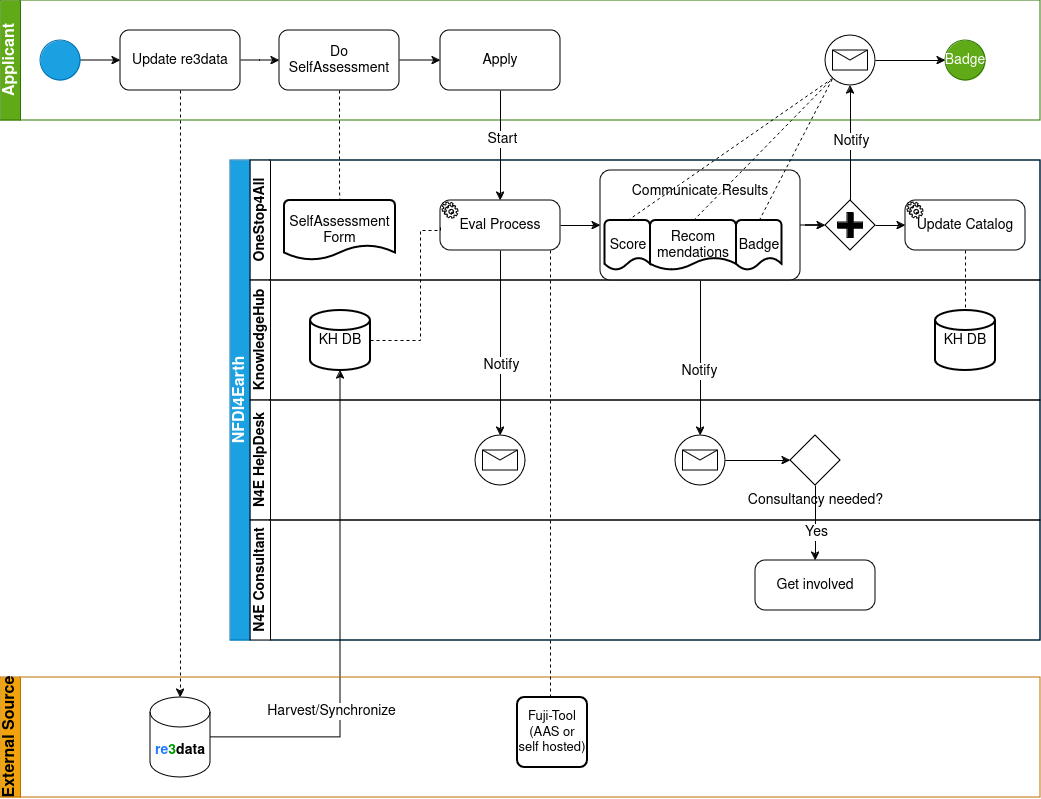

The diagram above was exported from draw.io. Its source (the exported page's mxGraphModel, read from the mxfile embedded in the PNG):
<mxGraphModel dx="1434" dy="680" grid="1" gridSize="10" guides="1" tooltips="1" connect="1" arrows="1" fold="1" page="1" pageScale="1" pageWidth="1169" pageHeight="827" math="0" shadow="0">
  <root>
    <mxCell id="0" />
    <mxCell id="1" parent="0" />
    <mxCell id="dNxyNK7c78bLwvsdeMH5-19" value="NFDI4Earth" style="swimlane;html=1;childLayout=stackLayout;resizeParent=1;resizeParentMax=0;horizontal=0;startSize=20;horizontalStack=0;fillColor=#1ba1e2;fontColor=#ffffff;strokeColor=#006EAF;fontSize=16;" parent="1" vertex="1">
      <mxGeometry x="270" y="190" width="810" height="480" as="geometry" />
    </mxCell>
    <mxCell id="dNxyNK7c78bLwvsdeMH5-21" value="OneStop4All" style="swimlane;html=1;startSize=20;horizontal=0;fontSize=14;" parent="dNxyNK7c78bLwvsdeMH5-19" vertex="1">
      <mxGeometry x="20" width="790" height="120" as="geometry">
        <mxRectangle x="20" y="120" width="430" height="30" as="alternateBounds" />
      </mxGeometry>
    </mxCell>
    <mxCell id="2lcCUF3nb1PlsJxBdxmF-54" value="SelfAssessment Form" style="strokeWidth=2;html=1;shape=mxgraph.flowchart.document2;whiteSpace=wrap;size=0.25;fontSize=14;" parent="dNxyNK7c78bLwvsdeMH5-21" vertex="1">
      <mxGeometry x="34" y="40" width="111" height="60" as="geometry" />
    </mxCell>
    <mxCell id="2lcCUF3nb1PlsJxBdxmF-61" value="Eval Process" style="points=[[0.25,0,0],[0.5,0,0],[0.75,0,0],[1,0.25,0],[1,0.5,0],[1,0.75,0],[0.75,1,0],[0.5,1,0],[0.25,1,0],[0,0.75,0],[0,0.5,0],[0,0.25,0]];shape=mxgraph.bpmn.task;whiteSpace=wrap;rectStyle=rounded;size=10;html=1;container=1;expand=0;collapsible=0;taskMarker=service;fontSize=14;" parent="dNxyNK7c78bLwvsdeMH5-21" vertex="1">
      <mxGeometry x="190" y="40" width="120" height="50" as="geometry" />
    </mxCell>
    <mxCell id="2lcCUF3nb1PlsJxBdxmF-70" value="&lt;div style=&quot;font-size: 14px;&quot;&gt;Communicate Results&lt;/div&gt;&lt;div style=&quot;font-size: 14px;&quot;&gt;&lt;br style=&quot;font-size: 14px;&quot;&gt;&lt;/div&gt;&lt;div style=&quot;font-size: 14px;&quot;&gt;&lt;br style=&quot;font-size: 14px;&quot;&gt;&lt;/div&gt;&lt;div style=&quot;font-size: 14px;&quot;&gt;&lt;br style=&quot;font-size: 14px;&quot;&gt;&lt;/div&gt;&lt;div style=&quot;font-size: 14px;&quot;&gt;&lt;br style=&quot;font-size: 14px;&quot;&gt;&lt;/div&gt;" style="points=[[0.25,0,0],[0.5,0,0],[0.75,0,0],[1,0.25,0],[1,0.5,0],[1,0.75,0],[0.75,1,0],[0.5,1,0],[0.25,1,0],[0,0.75,0],[0,0.5,0],[0,0.25,0]];shape=mxgraph.bpmn.task;whiteSpace=wrap;rectStyle=rounded;size=10;html=1;container=1;expand=0;collapsible=0;taskMarker=abstract;fontSize=14;" parent="dNxyNK7c78bLwvsdeMH5-21" vertex="1">
      <mxGeometry x="350" y="10" width="200" height="110" as="geometry" />
    </mxCell>
    <mxCell id="2lcCUF3nb1PlsJxBdxmF-90" value="Score" style="strokeWidth=2;html=1;shape=mxgraph.flowchart.document2;whiteSpace=wrap;size=0.25;fontSize=14;" parent="2lcCUF3nb1PlsJxBdxmF-70" vertex="1">
      <mxGeometry x="4.5" y="50" width="45.5" height="50" as="geometry" />
    </mxCell>
    <mxCell id="2lcCUF3nb1PlsJxBdxmF-94" style="rounded=0;orthogonalLoop=1;jettySize=auto;html=1;exitX=0.5;exitY=0;exitDx=0;exitDy=0;exitPerimeter=0;endArrow=none;endFill=0;dashed=1;" parent="2lcCUF3nb1PlsJxBdxmF-70" source="2lcCUF3nb1PlsJxBdxmF-91" edge="1">
      <mxGeometry relative="1" as="geometry">
        <mxPoint x="230" y="-90" as="targetPoint" />
      </mxGeometry>
    </mxCell>
    <mxCell id="2lcCUF3nb1PlsJxBdxmF-91" value="&lt;div style=&quot;font-size: 14px;&quot;&gt;Recom&lt;/div&gt;&lt;div style=&quot;font-size: 14px;&quot;&gt;mendations&lt;/div&gt;" style="strokeWidth=2;html=1;shape=mxgraph.flowchart.document2;whiteSpace=wrap;size=0.25;fontSize=14;" parent="2lcCUF3nb1PlsJxBdxmF-70" vertex="1">
      <mxGeometry x="50" y="50" width="86" height="50" as="geometry" />
    </mxCell>
    <mxCell id="2lcCUF3nb1PlsJxBdxmF-92" value="Badge" style="strokeWidth=2;html=1;shape=mxgraph.flowchart.document2;whiteSpace=wrap;size=0.25;fontSize=14;" parent="2lcCUF3nb1PlsJxBdxmF-70" vertex="1">
      <mxGeometry x="136" y="50" width="45.5" height="50" as="geometry" />
    </mxCell>
    <mxCell id="2lcCUF3nb1PlsJxBdxmF-71" style="edgeStyle=orthogonalEdgeStyle;rounded=0;orthogonalLoop=1;jettySize=auto;html=1;entryX=0;entryY=0.5;entryDx=0;entryDy=0;entryPerimeter=0;" parent="dNxyNK7c78bLwvsdeMH5-21" source="2lcCUF3nb1PlsJxBdxmF-61" target="2lcCUF3nb1PlsJxBdxmF-70" edge="1">
      <mxGeometry relative="1" as="geometry" />
    </mxCell>
    <mxCell id="2lcCUF3nb1PlsJxBdxmF-75" value="" style="points=[[0.25,0.25,0],[0.5,0,0],[0.75,0.25,0],[1,0.5,0],[0.75,0.75,0],[0.5,1,0],[0.25,0.75,0],[0,0.5,0]];shape=mxgraph.bpmn.gateway2;html=1;verticalLabelPosition=bottom;labelBackgroundColor=#ffffff;verticalAlign=top;align=center;perimeter=rhombusPerimeter;outlineConnect=0;outline=none;symbol=none;gwType=parallel;" parent="dNxyNK7c78bLwvsdeMH5-21" vertex="1">
      <mxGeometry x="575" y="40" width="50" height="50" as="geometry" />
    </mxCell>
    <mxCell id="2lcCUF3nb1PlsJxBdxmF-76" style="edgeStyle=orthogonalEdgeStyle;rounded=0;orthogonalLoop=1;jettySize=auto;html=1;entryX=0;entryY=0.5;entryDx=0;entryDy=0;entryPerimeter=0;" parent="dNxyNK7c78bLwvsdeMH5-21" source="2lcCUF3nb1PlsJxBdxmF-70" target="2lcCUF3nb1PlsJxBdxmF-75" edge="1">
      <mxGeometry relative="1" as="geometry" />
    </mxCell>
    <mxCell id="2lcCUF3nb1PlsJxBdxmF-78" value="Update Catalog" style="points=[[0.25,0,0],[0.5,0,0],[0.75,0,0],[1,0.25,0],[1,0.5,0],[1,0.75,0],[0.75,1,0],[0.5,1,0],[0.25,1,0],[0,0.75,0],[0,0.5,0],[0,0.25,0]];shape=mxgraph.bpmn.task;whiteSpace=wrap;rectStyle=rounded;size=10;html=1;container=1;expand=0;collapsible=0;taskMarker=service;fontSize=14;" parent="dNxyNK7c78bLwvsdeMH5-21" vertex="1">
      <mxGeometry x="655" y="40" width="120" height="50" as="geometry" />
    </mxCell>
    <mxCell id="2lcCUF3nb1PlsJxBdxmF-79" style="edgeStyle=orthogonalEdgeStyle;rounded=0;orthogonalLoop=1;jettySize=auto;html=1;exitX=1;exitY=0.5;exitDx=0;exitDy=0;exitPerimeter=0;entryX=0;entryY=0.5;entryDx=0;entryDy=0;entryPerimeter=0;" parent="dNxyNK7c78bLwvsdeMH5-21" source="2lcCUF3nb1PlsJxBdxmF-75" target="2lcCUF3nb1PlsJxBdxmF-78" edge="1">
      <mxGeometry relative="1" as="geometry" />
    </mxCell>
    <mxCell id="dNxyNK7c78bLwvsdeMH5-22" value="KnowledgeHub" style="swimlane;html=1;startSize=20;horizontal=0;fontSize=14;" parent="dNxyNK7c78bLwvsdeMH5-19" vertex="1">
      <mxGeometry x="20" y="120" width="790" height="120" as="geometry" />
    </mxCell>
    <mxCell id="2lcCUF3nb1PlsJxBdxmF-56" value="KH DB" style="strokeWidth=2;html=1;shape=mxgraph.flowchart.database;whiteSpace=wrap;fontSize=14;" parent="dNxyNK7c78bLwvsdeMH5-22" vertex="1">
      <mxGeometry x="60" y="30" width="60" height="60" as="geometry" />
    </mxCell>
    <mxCell id="2lcCUF3nb1PlsJxBdxmF-80" value="KH DB" style="strokeWidth=2;html=1;shape=mxgraph.flowchart.database;whiteSpace=wrap;fontSize=14;" parent="dNxyNK7c78bLwvsdeMH5-22" vertex="1">
      <mxGeometry x="685" y="30" width="60" height="60" as="geometry" />
    </mxCell>
    <mxCell id="2lcCUF3nb1PlsJxBdxmF-26" value="N4E HelpDesk" style="swimlane;html=1;startSize=20;horizontal=0;fontSize=14;" parent="dNxyNK7c78bLwvsdeMH5-19" vertex="1">
      <mxGeometry x="20" y="240" width="790" height="120" as="geometry" />
    </mxCell>
    <mxCell id="2lcCUF3nb1PlsJxBdxmF-63" value="" style="points=[[0.145,0.145,0],[0.5,0,0],[0.855,0.145,0],[1,0.5,0],[0.855,0.855,0],[0.5,1,0],[0.145,0.855,0],[0,0.5,0]];shape=mxgraph.bpmn.event;html=1;verticalLabelPosition=bottom;labelBackgroundColor=#ffffff;verticalAlign=top;align=center;perimeter=ellipsePerimeter;outlineConnect=0;aspect=fixed;outline=standard;symbol=message;" parent="2lcCUF3nb1PlsJxBdxmF-26" vertex="1">
      <mxGeometry x="225" y="35" width="50" height="50" as="geometry" />
    </mxCell>
    <mxCell id="2lcCUF3nb1PlsJxBdxmF-72" value="" style="points=[[0.145,0.145,0],[0.5,0,0],[0.855,0.145,0],[1,0.5,0],[0.855,0.855,0],[0.5,1,0],[0.145,0.855,0],[0,0.5,0]];shape=mxgraph.bpmn.event;html=1;verticalLabelPosition=bottom;labelBackgroundColor=#ffffff;verticalAlign=top;align=center;perimeter=ellipsePerimeter;outlineConnect=0;aspect=fixed;outline=standard;symbol=message;" parent="2lcCUF3nb1PlsJxBdxmF-26" vertex="1">
      <mxGeometry x="425" y="35" width="50" height="50" as="geometry" />
    </mxCell>
    <mxCell id="2lcCUF3nb1PlsJxBdxmF-85" value="Consultancy needed?" style="points=[[0.25,0.25,0],[0.5,0,0],[0.75,0.25,0],[1,0.5,0],[0.75,0.75,0],[0.5,1,0],[0.25,0.75,0],[0,0.5,0]];shape=mxgraph.bpmn.gateway2;html=1;verticalLabelPosition=bottom;labelBackgroundColor=#ffffff;verticalAlign=top;align=center;perimeter=rhombusPerimeter;outlineConnect=0;outline=none;symbol=none;fontSize=14;" parent="2lcCUF3nb1PlsJxBdxmF-26" vertex="1">
      <mxGeometry x="540" y="35" width="50" height="50" as="geometry" />
    </mxCell>
    <mxCell id="2lcCUF3nb1PlsJxBdxmF-86" style="edgeStyle=orthogonalEdgeStyle;rounded=0;orthogonalLoop=1;jettySize=auto;html=1;exitX=1;exitY=0.5;exitDx=0;exitDy=0;exitPerimeter=0;entryX=0;entryY=0.5;entryDx=0;entryDy=0;entryPerimeter=0;" parent="2lcCUF3nb1PlsJxBdxmF-26" source="2lcCUF3nb1PlsJxBdxmF-72" target="2lcCUF3nb1PlsJxBdxmF-85" edge="1">
      <mxGeometry relative="1" as="geometry" />
    </mxCell>
    <mxCell id="2lcCUF3nb1PlsJxBdxmF-53" value="N4E Consultant" style="swimlane;html=1;startSize=20;horizontal=0;fontSize=14;" parent="dNxyNK7c78bLwvsdeMH5-19" vertex="1">
      <mxGeometry x="20" y="360" width="790" height="120" as="geometry" />
    </mxCell>
    <mxCell id="2lcCUF3nb1PlsJxBdxmF-89" value="Get involved" style="points=[[0.25,0,0],[0.5,0,0],[0.75,0,0],[1,0.25,0],[1,0.5,0],[1,0.75,0],[0.75,1,0],[0.5,1,0],[0.25,1,0],[0,0.75,0],[0,0.5,0],[0,0.25,0]];shape=mxgraph.bpmn.task;whiteSpace=wrap;rectStyle=rounded;size=10;html=1;container=1;expand=0;collapsible=0;taskMarker=abstract;fontSize=14;" parent="2lcCUF3nb1PlsJxBdxmF-53" vertex="1">
      <mxGeometry x="505" y="40" width="120" height="50" as="geometry" />
    </mxCell>
    <mxCell id="2lcCUF3nb1PlsJxBdxmF-64" style="edgeStyle=orthogonalEdgeStyle;rounded=0;orthogonalLoop=1;jettySize=auto;html=1;exitX=0.5;exitY=1;exitDx=0;exitDy=0;exitPerimeter=0;entryX=0.5;entryY=0;entryDx=0;entryDy=0;entryPerimeter=0;" parent="dNxyNK7c78bLwvsdeMH5-19" source="2lcCUF3nb1PlsJxBdxmF-61" target="2lcCUF3nb1PlsJxBdxmF-63" edge="1">
      <mxGeometry relative="1" as="geometry" />
    </mxCell>
    <mxCell id="2lcCUF3nb1PlsJxBdxmF-65" value="Notify" style="edgeLabel;html=1;align=center;verticalAlign=middle;resizable=0;points=[];fontSize=14;" parent="2lcCUF3nb1PlsJxBdxmF-64" vertex="1" connectable="0">
      <mxGeometry x="0.2343" relative="1" as="geometry">
        <mxPoint as="offset" />
      </mxGeometry>
    </mxCell>
    <mxCell id="2lcCUF3nb1PlsJxBdxmF-67" style="edgeStyle=orthogonalEdgeStyle;rounded=0;orthogonalLoop=1;jettySize=auto;html=1;entryX=0;entryY=0.5;entryDx=0;entryDy=0;entryPerimeter=0;endArrow=none;endFill=0;dashed=1;" parent="dNxyNK7c78bLwvsdeMH5-19" source="2lcCUF3nb1PlsJxBdxmF-56" target="2lcCUF3nb1PlsJxBdxmF-61" edge="1">
      <mxGeometry relative="1" as="geometry">
        <Array as="points">
          <mxPoint x="190" y="180" />
          <mxPoint x="190" y="70" />
          <mxPoint x="210" y="70" />
        </Array>
      </mxGeometry>
    </mxCell>
    <mxCell id="2lcCUF3nb1PlsJxBdxmF-73" style="edgeStyle=orthogonalEdgeStyle;rounded=0;orthogonalLoop=1;jettySize=auto;html=1;exitX=0.5;exitY=1;exitDx=0;exitDy=0;exitPerimeter=0;" parent="dNxyNK7c78bLwvsdeMH5-19" source="2lcCUF3nb1PlsJxBdxmF-70" target="2lcCUF3nb1PlsJxBdxmF-72" edge="1">
      <mxGeometry relative="1" as="geometry" />
    </mxCell>
    <mxCell id="2lcCUF3nb1PlsJxBdxmF-74" value="Notify" style="edgeLabel;html=1;align=center;verticalAlign=middle;resizable=0;points=[];fontSize=14;" parent="2lcCUF3nb1PlsJxBdxmF-73" vertex="1" connectable="0">
      <mxGeometry x="0.1568" y="-2" relative="1" as="geometry">
        <mxPoint as="offset" />
      </mxGeometry>
    </mxCell>
    <mxCell id="2lcCUF3nb1PlsJxBdxmF-81" style="edgeStyle=orthogonalEdgeStyle;rounded=0;orthogonalLoop=1;jettySize=auto;html=1;exitX=0.5;exitY=1;exitDx=0;exitDy=0;exitPerimeter=0;entryX=0.5;entryY=0;entryDx=0;entryDy=0;entryPerimeter=0;endArrow=none;endFill=0;dashed=1;" parent="dNxyNK7c78bLwvsdeMH5-19" source="2lcCUF3nb1PlsJxBdxmF-78" target="2lcCUF3nb1PlsJxBdxmF-80" edge="1">
      <mxGeometry relative="1" as="geometry" />
    </mxCell>
    <mxCell id="2lcCUF3nb1PlsJxBdxmF-87" style="edgeStyle=orthogonalEdgeStyle;rounded=0;orthogonalLoop=1;jettySize=auto;html=1;exitX=0.5;exitY=1;exitDx=0;exitDy=0;exitPerimeter=0;entryX=0.5;entryY=0;entryDx=0;entryDy=0;entryPerimeter=0;" parent="dNxyNK7c78bLwvsdeMH5-19" source="2lcCUF3nb1PlsJxBdxmF-85" target="2lcCUF3nb1PlsJxBdxmF-89" edge="1">
      <mxGeometry relative="1" as="geometry">
        <mxPoint x="545" y="400" as="targetPoint" />
      </mxGeometry>
    </mxCell>
    <mxCell id="2lcCUF3nb1PlsJxBdxmF-88" value="Yes" style="edgeLabel;html=1;align=center;verticalAlign=middle;resizable=0;points=[];fontSize=14;" parent="2lcCUF3nb1PlsJxBdxmF-87" vertex="1" connectable="0">
      <mxGeometry x="0.2319" relative="1" as="geometry">
        <mxPoint as="offset" />
      </mxGeometry>
    </mxCell>
    <mxCell id="dNxyNK7c78bLwvsdeMH5-20" value="Applicant" style="swimlane;html=1;startSize=20;horizontal=0;fillColor=#60a917;fontColor=#ffffff;strokeColor=#2D7600;fontSize=16;" parent="1" vertex="1">
      <mxGeometry x="40" y="30" width="1040" height="120" as="geometry" />
    </mxCell>
    <mxCell id="dNxyNK7c78bLwvsdeMH5-25" value="" style="edgeStyle=orthogonalEdgeStyle;rounded=0;orthogonalLoop=1;jettySize=auto;html=1;" parent="dNxyNK7c78bLwvsdeMH5-20" source="dNxyNK7c78bLwvsdeMH5-23" edge="1">
      <mxGeometry relative="1" as="geometry">
        <mxPoint x="120" y="60" as="targetPoint" />
      </mxGeometry>
    </mxCell>
    <mxCell id="dNxyNK7c78bLwvsdeMH5-23" value="" style="ellipse;whiteSpace=wrap;html=1;fillColor=#1ba1e2;fontColor=#ffffff;strokeColor=#006EAF;" parent="dNxyNK7c78bLwvsdeMH5-20" vertex="1">
      <mxGeometry x="40" y="40" width="40" height="40" as="geometry" />
    </mxCell>
    <mxCell id="dNxyNK7c78bLwvsdeMH5-32" value="Badge" style="ellipse;whiteSpace=wrap;html=1;fillColor=#60a917;fontColor=#ffffff;strokeColor=#2D7600;fontSize=14;" parent="dNxyNK7c78bLwvsdeMH5-20" vertex="1">
      <mxGeometry x="945" y="40" width="40" height="40" as="geometry" />
    </mxCell>
    <mxCell id="2lcCUF3nb1PlsJxBdxmF-50" value="" style="edgeStyle=orthogonalEdgeStyle;rounded=0;orthogonalLoop=1;jettySize=auto;html=1;" parent="dNxyNK7c78bLwvsdeMH5-20" source="2lcCUF3nb1PlsJxBdxmF-24" target="2lcCUF3nb1PlsJxBdxmF-49" edge="1">
      <mxGeometry relative="1" as="geometry" />
    </mxCell>
    <mxCell id="2lcCUF3nb1PlsJxBdxmF-24" value="Update re3data" style="rounded=1;whiteSpace=wrap;html=1;fontSize=14;" parent="dNxyNK7c78bLwvsdeMH5-20" vertex="1">
      <mxGeometry x="120" y="30" width="120" height="60" as="geometry" />
    </mxCell>
    <mxCell id="2lcCUF3nb1PlsJxBdxmF-59" style="edgeStyle=orthogonalEdgeStyle;rounded=0;orthogonalLoop=1;jettySize=auto;html=1;" parent="dNxyNK7c78bLwvsdeMH5-20" source="2lcCUF3nb1PlsJxBdxmF-49" edge="1">
      <mxGeometry relative="1" as="geometry">
        <mxPoint x="440" y="60" as="targetPoint" />
      </mxGeometry>
    </mxCell>
    <mxCell id="2lcCUF3nb1PlsJxBdxmF-49" value="Do SelfAssessment" style="rounded=1;whiteSpace=wrap;html=1;fontSize=14;" parent="dNxyNK7c78bLwvsdeMH5-20" vertex="1">
      <mxGeometry x="279" y="30" width="120" height="60" as="geometry" />
    </mxCell>
    <mxCell id="2lcCUF3nb1PlsJxBdxmF-60" value="Apply" style="rounded=1;whiteSpace=wrap;html=1;fontSize=14;" parent="dNxyNK7c78bLwvsdeMH5-20" vertex="1">
      <mxGeometry x="440" y="30" width="120" height="60" as="geometry" />
    </mxCell>
    <mxCell id="2lcCUF3nb1PlsJxBdxmF-25" style="edgeStyle=orthogonalEdgeStyle;rounded=0;orthogonalLoop=1;jettySize=auto;html=1;entryX=0.5;entryY=0;entryDx=0;entryDy=0;entryPerimeter=0;dashed=1;" parent="1" source="2lcCUF3nb1PlsJxBdxmF-24" target="2lcCUF3nb1PlsJxBdxmF-20" edge="1">
      <mxGeometry relative="1" as="geometry" />
    </mxCell>
    <mxCell id="2lcCUF3nb1PlsJxBdxmF-55" style="edgeStyle=orthogonalEdgeStyle;rounded=0;orthogonalLoop=1;jettySize=auto;html=1;entryX=0.5;entryY=0;entryDx=0;entryDy=0;entryPerimeter=0;dashed=1;endArrow=none;endFill=0;" parent="1" source="2lcCUF3nb1PlsJxBdxmF-49" target="2lcCUF3nb1PlsJxBdxmF-54" edge="1">
      <mxGeometry relative="1" as="geometry">
        <Array as="points">
          <mxPoint x="379" y="220" />
          <mxPoint x="380" y="220" />
        </Array>
      </mxGeometry>
    </mxCell>
    <mxCell id="2lcCUF3nb1PlsJxBdxmF-57" style="edgeStyle=orthogonalEdgeStyle;rounded=0;orthogonalLoop=1;jettySize=auto;html=1;entryX=1;entryY=0.5;entryDx=0;entryDy=0;entryPerimeter=0;startArrow=classic;startFill=1;endArrow=none;endFill=0;" parent="1" source="2lcCUF3nb1PlsJxBdxmF-56" target="2lcCUF3nb1PlsJxBdxmF-20" edge="1">
      <mxGeometry relative="1" as="geometry">
        <Array as="points">
          <mxPoint x="380" y="767" />
        </Array>
      </mxGeometry>
    </mxCell>
    <mxCell id="2lcCUF3nb1PlsJxBdxmF-58" value="Harvest/Synchronize" style="edgeLabel;html=1;align=center;verticalAlign=middle;resizable=0;points=[];fontSize=14;" parent="2lcCUF3nb1PlsJxBdxmF-57" vertex="1" connectable="0">
      <mxGeometry x="-0.5091" y="-1" relative="1" as="geometry">
        <mxPoint x="-9" y="218" as="offset" />
      </mxGeometry>
    </mxCell>
    <mxCell id="2lcCUF3nb1PlsJxBdxmF-3" value="External Source" style="swimlane;html=1;startSize=20;horizontal=0;fillColor=#f0a30a;fontColor=#000000;strokeColor=#BD7000;fontSize=16;" parent="1" vertex="1">
      <mxGeometry x="40" y="707" width="1040" height="120" as="geometry" />
    </mxCell>
    <mxCell id="2lcCUF3nb1PlsJxBdxmF-20" value="&lt;b style=&quot;font-size: 14px;&quot;&gt;&lt;font style=&quot;font-size: 14px;&quot; color=&quot;#1f78ff&quot;&gt;re&lt;/font&gt;&lt;font style=&quot;font-size: 14px;&quot; color=&quot;#009900&quot;&gt;3&lt;/font&gt;data&lt;/b&gt;" style="shape=cylinder3;whiteSpace=wrap;html=1;boundedLbl=1;backgroundOutline=1;size=15;gradientColor=#009900;fillColor=none;fontSize=14;" parent="2lcCUF3nb1PlsJxBdxmF-3" vertex="1">
      <mxGeometry x="150" y="20" width="60" height="80" as="geometry" />
    </mxCell>
    <mxCell id="2lcCUF3nb1PlsJxBdxmF-21" value="&lt;div style=&quot;font-size: 13px;&quot;&gt;Fuji-Tool&lt;/div&gt;&lt;div style=&quot;font-size: 13px;&quot;&gt;(AAS or self hosted)&lt;br style=&quot;font-size: 13px;&quot;&gt;&lt;/div&gt;" style="rounded=1;whiteSpace=wrap;html=1;absoluteArcSize=1;arcSize=14;strokeWidth=2;fontSize=13;" parent="2lcCUF3nb1PlsJxBdxmF-3" vertex="1">
      <mxGeometry x="517" y="20" width="70" height="70" as="geometry" />
    </mxCell>
    <mxCell id="2lcCUF3nb1PlsJxBdxmF-62" style="edgeStyle=orthogonalEdgeStyle;rounded=0;orthogonalLoop=1;jettySize=auto;html=1;entryX=0.5;entryY=0;entryDx=0;entryDy=0;entryPerimeter=0;" parent="1" source="2lcCUF3nb1PlsJxBdxmF-60" target="2lcCUF3nb1PlsJxBdxmF-61" edge="1">
      <mxGeometry relative="1" as="geometry" />
    </mxCell>
    <mxCell id="2lcCUF3nb1PlsJxBdxmF-66" value="Start" style="edgeLabel;html=1;align=center;verticalAlign=middle;resizable=0;points=[];fontSize=14;" parent="2lcCUF3nb1PlsJxBdxmF-62" vertex="1" connectable="0">
      <mxGeometry x="-0.1304" y="1" relative="1" as="geometry">
        <mxPoint as="offset" />
      </mxGeometry>
    </mxCell>
    <mxCell id="2lcCUF3nb1PlsJxBdxmF-68" style="edgeStyle=orthogonalEdgeStyle;rounded=0;orthogonalLoop=1;jettySize=auto;html=1;dashed=1;endArrow=none;endFill=0;entryX=0.5;entryY=0;entryDx=0;entryDy=0;" parent="1" source="2lcCUF3nb1PlsJxBdxmF-61" target="2lcCUF3nb1PlsJxBdxmF-21" edge="1">
      <mxGeometry relative="1" as="geometry">
        <Array as="points">
          <mxPoint x="590" y="727" />
        </Array>
      </mxGeometry>
    </mxCell>
    <mxCell id="2lcCUF3nb1PlsJxBdxmF-77" style="edgeStyle=orthogonalEdgeStyle;rounded=0;orthogonalLoop=1;jettySize=auto;html=1;entryX=0;entryY=0.5;entryDx=0;entryDy=0;exitX=1;exitY=0.5;exitDx=0;exitDy=0;exitPerimeter=0;" parent="1" source="2lcCUF3nb1PlsJxBdxmF-82" target="dNxyNK7c78bLwvsdeMH5-32" edge="1">
      <mxGeometry relative="1" as="geometry" />
    </mxCell>
    <mxCell id="2lcCUF3nb1PlsJxBdxmF-83" value="" style="edgeStyle=orthogonalEdgeStyle;rounded=0;orthogonalLoop=1;jettySize=auto;html=1;entryX=0.5;entryY=1;entryDx=0;entryDy=0;exitX=0.5;exitY=0;exitDx=0;exitDy=0;exitPerimeter=0;entryPerimeter=0;" parent="1" source="2lcCUF3nb1PlsJxBdxmF-75" target="2lcCUF3nb1PlsJxBdxmF-82" edge="1">
      <mxGeometry relative="1" as="geometry">
        <mxPoint x="825" y="230" as="sourcePoint" />
        <mxPoint x="920" y="90" as="targetPoint" />
      </mxGeometry>
    </mxCell>
    <mxCell id="2lcCUF3nb1PlsJxBdxmF-84" value="Notify" style="edgeLabel;html=1;align=center;verticalAlign=middle;resizable=0;points=[];fontSize=14;" parent="2lcCUF3nb1PlsJxBdxmF-83" vertex="1" connectable="0">
      <mxGeometry x="-0.1652" y="-2" relative="1" as="geometry">
        <mxPoint x="-2" y="-12" as="offset" />
      </mxGeometry>
    </mxCell>
    <mxCell id="2lcCUF3nb1PlsJxBdxmF-82" value="" style="points=[[0.145,0.145,0],[0.5,0,0],[0.855,0.145,0],[1,0.5,0],[0.855,0.855,0],[0.5,1,0],[0.145,0.855,0],[0,0.5,0]];shape=mxgraph.bpmn.event;html=1;verticalLabelPosition=bottom;labelBackgroundColor=#ffffff;verticalAlign=top;align=center;perimeter=ellipsePerimeter;outlineConnect=0;aspect=fixed;outline=standard;symbol=message;" parent="1" vertex="1">
      <mxGeometry x="865" y="65" width="50" height="50" as="geometry" />
    </mxCell>
    <mxCell id="2lcCUF3nb1PlsJxBdxmF-93" style="rounded=0;orthogonalLoop=1;jettySize=auto;html=1;entryX=0.145;entryY=0.855;entryDx=0;entryDy=0;entryPerimeter=0;exitX=0.5;exitY=0;exitDx=0;exitDy=0;exitPerimeter=0;endArrow=none;endFill=0;dashed=1;" parent="1" source="2lcCUF3nb1PlsJxBdxmF-92" target="2lcCUF3nb1PlsJxBdxmF-82" edge="1">
      <mxGeometry relative="1" as="geometry" />
    </mxCell>
    <mxCell id="2lcCUF3nb1PlsJxBdxmF-95" style="rounded=0;orthogonalLoop=1;jettySize=auto;html=1;exitX=0.5;exitY=0;exitDx=0;exitDy=0;exitPerimeter=0;dashed=1;endArrow=none;endFill=0;entryX=0.145;entryY=0.855;entryDx=0;entryDy=0;entryPerimeter=0;" parent="1" source="2lcCUF3nb1PlsJxBdxmF-90" target="2lcCUF3nb1PlsJxBdxmF-82" edge="1">
      <mxGeometry relative="1" as="geometry">
        <mxPoint x="870" y="120" as="targetPoint" />
      </mxGeometry>
    </mxCell>
  </root>
</mxGraphModel>